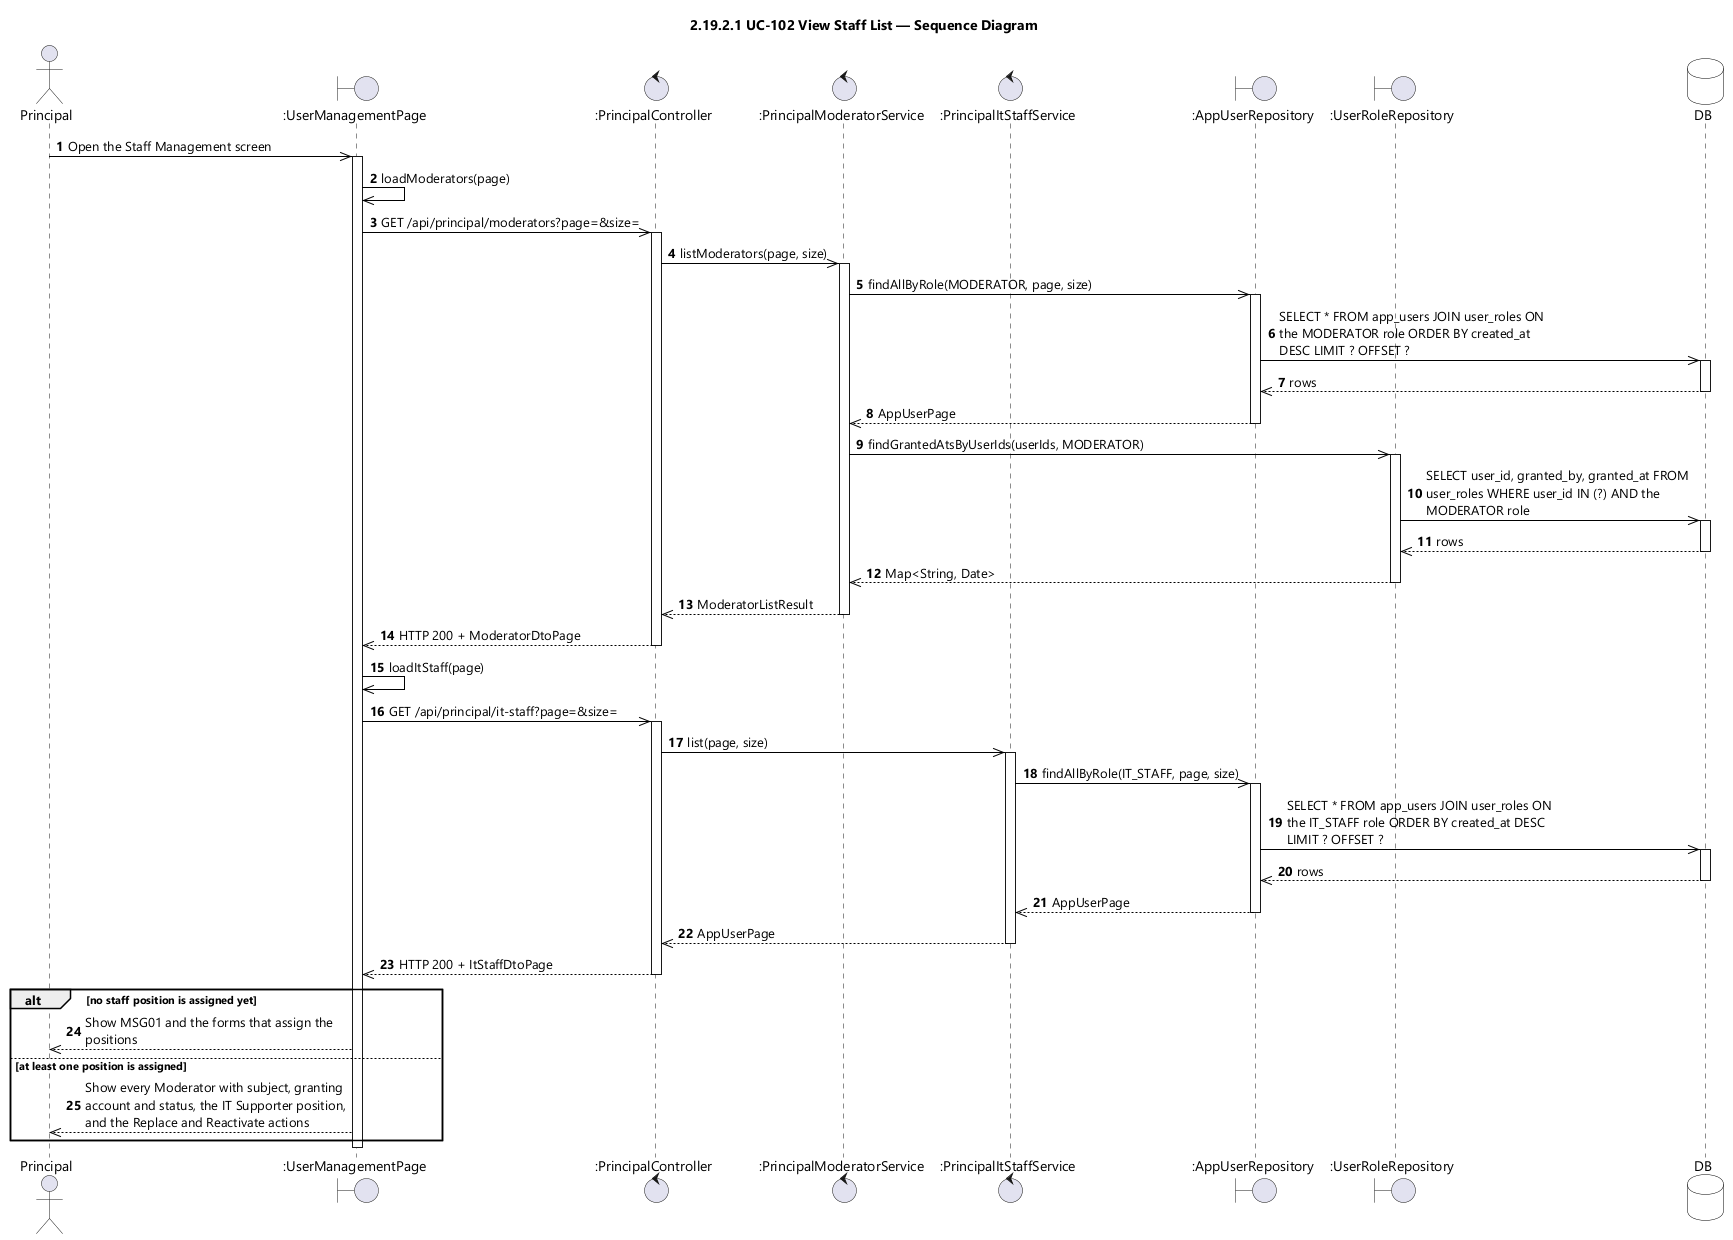

The diagram above was rendered by PlantUML. Its source (embedded in the PNG):
@startuml UC-102 View Staff List - Sequence Diagram (icon)
skinparamlocked dpi 96
skinparam defaultFontName "Segoe UI"
skinparam shadowing false
skinparam ParticipantBackgroundColor #FFFFFF
skinparam ParticipantBorderColor #000000
skinparam DatabaseBackgroundColor #FFFFFF
skinparam DatabaseBorderColor #000000
skinparam ArrowColor #000000
skinparam sequenceMessageAlign left
skinparam maxMessageSize 280
title 2.19.2.1 UC-102 View Staff List — Sequence Diagram

actor Principal
boundary ":UserManagementPage" as UI
control ":PrincipalController" as CTL
control ":PrincipalModeratorService" as MODSVC
control ":PrincipalItStaffService" as ITSVC
boundary ":AppUserRepository" as USERS
boundary ":UserRoleRepository" as ROLES
database DB

autonumber
Principal ->> UI : Open the Staff Management screen
activate UI
UI ->> UI : loadModerators(page)
UI ->> CTL : GET /api/principal/moderators?page=&size=
activate CTL
CTL ->> MODSVC : listModerators(page, size)
activate MODSVC
MODSVC ->> USERS : findAllByRole(MODERATOR, page, size)
activate USERS
USERS ->> DB : SELECT * FROM app_users JOIN user_roles ON the MODERATOR role ORDER BY created_at DESC LIMIT ? OFFSET ?
activate DB
DB -->> USERS : rows
deactivate DB
USERS -->> MODSVC : AppUserPage
deactivate USERS
MODSVC ->> ROLES : findGrantedAtsByUserIds(userIds, MODERATOR)
activate ROLES
ROLES ->> DB : SELECT user_id, granted_by, granted_at FROM user_roles WHERE user_id IN (?) AND the MODERATOR role
activate DB
DB -->> ROLES : rows
deactivate DB
ROLES -->> MODSVC : Map<String, Date>
deactivate ROLES
MODSVC -->> CTL : ModeratorListResult
deactivate MODSVC
CTL -->> UI : HTTP 200 + ModeratorDtoPage
deactivate CTL

UI ->> UI : loadItStaff(page)
UI ->> CTL : GET /api/principal/it-staff?page=&size=
activate CTL
CTL ->> ITSVC : list(page, size)
activate ITSVC
ITSVC ->> USERS : findAllByRole(IT_STAFF, page, size)
activate USERS
USERS ->> DB : SELECT * FROM app_users JOIN user_roles ON the IT_STAFF role ORDER BY created_at DESC LIMIT ? OFFSET ?
activate DB
DB -->> USERS : rows
deactivate DB
USERS -->> ITSVC : AppUserPage
deactivate USERS
ITSVC -->> CTL : AppUserPage
deactivate ITSVC
CTL -->> UI : HTTP 200 + ItStaffDtoPage
deactivate CTL

alt no staff position is assigned yet
  UI -->> Principal : Show MSG01 and the forms that assign the positions
else at least one position is assigned
  UI -->> Principal : Show every Moderator with subject, granting account and status, the IT Supporter position, and the Replace and Reactivate actions
end
deactivate UI
@enduml